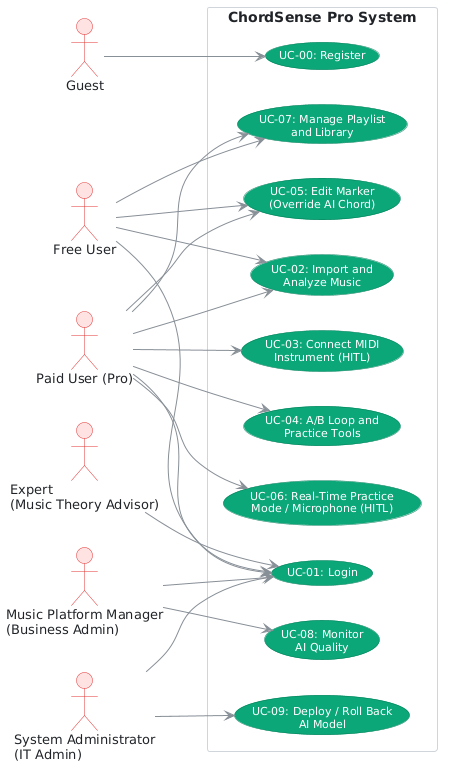

The diagram above was rendered by PlantUML. Its source (embedded in the PNG):
@startuml
left to right direction
skinparam packageStyle rectangle
skinparam actor {
    BorderColor #E03131
    BackgroundColor #FFE3E3
    FontColor #212529
    FontSize 13
}
skinparam usecase {
    BackgroundColor #0CA678
    BorderColor #087F5B
    FontColor #FFFFFF
    FontSize 11
}
skinparam rectangle {
    BackgroundColor #F8F9FA
    BorderColor #ADB5BD
    FontColor #212529
}
skinparam package {
    BackgroundColor #FFFFFF
    BorderColor #CED4DA
    FontColor #495057
    FontSize 13
}
skinparam arrow {
    Color #868E96
    FontColor #495057
}

' -- Left Actors --
actor "Guest" as Guest
actor "Free User" as FreeUser
actor "Paid User (Pro)" as PaidUser
actor "Expert\n(Music Theory Advisor)" as Expert
actor "Music Platform Manager\n(Business Admin)" as Manager
actor "System Administrator\n(IT Admin)" as ITAdmin

rectangle "ChordSense Pro System" {
    usecase "UC-00: Register" as UC00
    usecase "UC-01: Login" as UC01
    usecase "UC-02: Import and\nAnalyze Music" as UC02
    usecase "UC-03: Connect MIDI\nInstrument (HITL)" as UC03
    usecase "UC-04: A/B Loop and\nPractice Tools" as UC04
    usecase "UC-05: Edit Marker\n(Override AI Chord)" as UC05
    usecase "UC-06: Real-Time Practice\nMode / Microphone (HITL)" as UC06
    usecase "UC-07: Manage Playlist\nand Library" as UC07
    usecase "UC-08: Monitor\nAI Quality" as UC08
    usecase "UC-09: Deploy / Roll Back\nAI Model" as UC09
}

' -- Actor Connections --
Guest --> UC00

FreeUser --> UC01
FreeUser --> UC02
FreeUser --> UC05
FreeUser --> UC07

PaidUser --> UC01
PaidUser --> UC02
PaidUser --> UC03
PaidUser --> UC04
PaidUser --> UC05
PaidUser --> UC06
PaidUser --> UC07

Expert --> UC01

Manager --> UC01
Manager --> UC08

ITAdmin --> UC01
ITAdmin --> UC09
@enduml